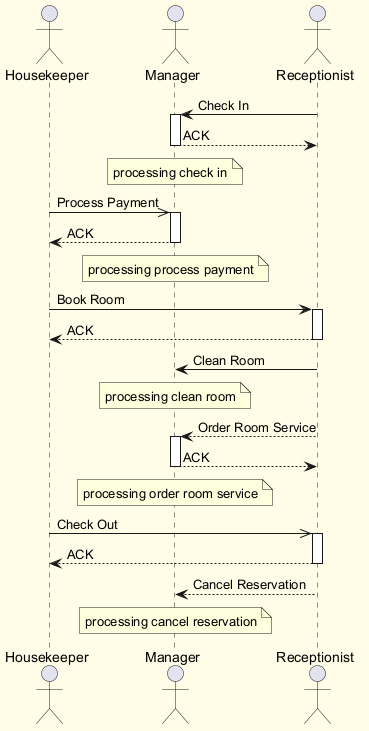

The diagram above was rendered by PlantUML. Its source (embedded in the PNG):
@startuml
skinparam backgroundColor #FFFDE7
skinparam classBackgroundColor #FFF9C4
skinparam classBorderColor #F57F17
actor "Housekeeper" as H
actor "Manager" as M
actor "Receptionist" as R
R -> M : Check In
activate M
M --> R : ACK
deactivate M
note over M : processing check in
H ->> M : Process Payment
activate M
M --> H : ACK
deactivate M
note over M : processing process payment
H -> R : Book Room
activate R
R --> H : ACK
deactivate R
R -> M : Clean Room
note over M : processing clean room
R --> M : Order Room Service
activate M
M --> R : ACK
deactivate M
note over M : processing order room service
H ->> R : Check Out
activate R
R --> H : ACK
deactivate R
R --> M : Cancel Reservation
note over M : processing cancel reservation
@enduml